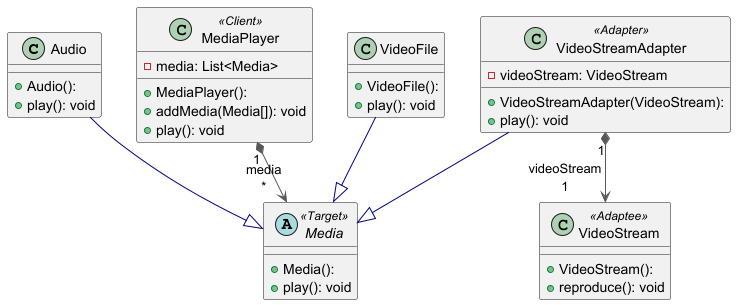

The diagram above was rendered by PlantUML. Its source (embedded in the PNG):
@startuml

class Audio {
  + Audio(): 
  + play(): void
}
abstract class Media <<Target>> {
  + Media(): 
  + play(): void
}
class MediaPlayer <<Client>> {
  + MediaPlayer(): 
  - media: List<Media>
  + addMedia(Media[]): void
  + play(): void
}
class VideoFile {
  + VideoFile(): 
  + play(): void
}
class VideoStream <<Adaptee>> {
  + VideoStream(): 
  + reproduce(): void
}
class VideoStreamAdapter <<Adapter>> {
  + VideoStreamAdapter(VideoStream): 
  - videoStream: VideoStream
  + play(): void
}

Audio               -[#000082,plain]-^  Media              
MediaPlayer        "1" *-[#595959,plain]-> "media\n*" Media              
VideoFile           -[#000082,plain]-^  Media              
VideoStreamAdapter  -[#000082,plain]-^  Media              
VideoStreamAdapter "1" *-[#595959,plain]-> "videoStream\n1" VideoStream        
@enduml